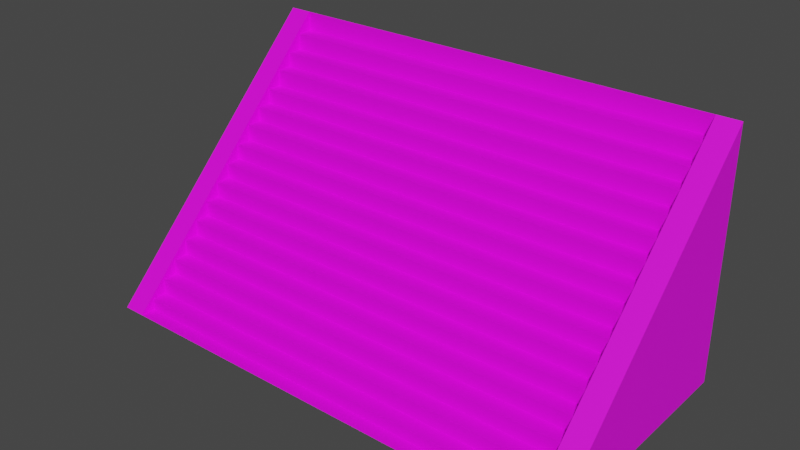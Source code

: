 # Source: 59017.blend  (saved by Blender 2.82.7; exported with 4.5.12 LTS)
import bpy
from mathutils import Matrix  # noqa: F401  (used for matrix-valued properties, if any)

bpy.ops.wm.read_factory_settings(use_empty=True)
scene = bpy.context.scene
scene.name = 'Scene'

# ---- collections
col_collection = bpy.data.collections.new('Collection'); scene.collection.children.link(col_collection)

# ---- images (referenced by path relative to the original .blend; pixels are not part of the script)
import os
ASSET_DIR = os.environ.get("B2B_ASSET_DIR", "")  # directory of the original .blend (textures are referenced by path, not embedded)
HERE = os.path.dirname(os.path.abspath(__file__))  # packed textures are extracted next to this script under _unpacked/

def load_image(name, relpath, width, height, colorspace="sRGB"):
    """Load a texture the original file referenced (path relative to the .blend, or extracted next to this script)."""
    p = next((c for c in (os.path.join(HERE, relpath), os.path.join(ASSET_DIR, relpath)) if relpath and os.path.exists(c)), "")
    if p:
        img = bpy.data.images.load(p, check_existing=True)
        img.name = name
    else:  # same state as the original file: an image datablock whose file is absent (Cycles renders it pink)
        img = bpy.data.images.new(name, width, height)
        img.source = "FILE"
        img.filepath = "//" + (relpath or name)
    img.colorspace_settings.name = colorspace
    return img
img_350_2_0_png = load_image('350_2-0.png', 'textures/350_2-0.png', 1024, 1024, 'sRGB')
img_124_4_0_png = load_image('124_4-0.png', 'textures/124_4-0.png', 1024, 1024, 'sRGB')
img_350_0_0_png = load_image('350_0-0.png', 'textures/350_0-0.png', 1024, 1024, 'sRGB')

# ---- materials (node trees are filled in below, after node groups)
mat_350_2_0 = bpy.data.materials.new('350_2-0')
mat_350_2_0.use_transparent_shadow = False
mat_124_4_0 = bpy.data.materials.new('124_4-0')
mat_124_4_0.use_transparent_shadow = False
mat_350_0_0 = bpy.data.materials.new('350_0-0')
mat_350_0_0.use_transparent_shadow = False

# ---- material node trees
mat_350_2_0.use_nodes = True; mat_350_2_0.node_tree.nodes.clear()
_N = mat_350_2_0.node_tree.nodes; _L = mat_350_2_0.node_tree.links
n0 = _N.new('ShaderNodeBsdfPrincipled'); n0.name = 'Principled BSDF'; n0.location = (0, 300)
n0.distribution = 'GGX'
n0.subsurface_method = 'BURLEY'
n0.inputs[3].default_value = 1.45
n0.inputs[27].default_value = (0.0, 0.0, 0.0, 1.0)
n0.inputs[28].default_value = 1.0
n1 = _N.new('ShaderNodeOutputMaterial'); n1.name = 'Material Output'; n1.location = (300, 300)
n2 = _N.new('ShaderNodeTexImage'); n2.name = 'Image Texture'; n2.location = (-300, 300)
n2.label = 'Base Color'
n2.image = img_350_2_0_png
_L.new(n0.outputs[0], n1.inputs[0])
_L.new(n2.outputs[0], n0.inputs[0])
n1.is_active_output = True
mat_124_4_0.use_nodes = True; mat_124_4_0.node_tree.nodes.clear()
_N = mat_124_4_0.node_tree.nodes; _L = mat_124_4_0.node_tree.links
n0 = _N.new('ShaderNodeBsdfPrincipled'); n0.name = 'Principled BSDF'; n0.location = (0, 300)
n0.distribution = 'GGX'
n0.subsurface_method = 'BURLEY'
n0.inputs[3].default_value = 1.45
n0.inputs[27].default_value = (0.0, 0.0, 0.0, 1.0)
n0.inputs[28].default_value = 1.0
n1 = _N.new('ShaderNodeOutputMaterial'); n1.name = 'Material Output'; n1.location = (300, 300)
n2 = _N.new('ShaderNodeTexImage'); n2.name = 'Image Texture'; n2.location = (-300, 300)
n2.label = 'Base Color'
n2.image = img_124_4_0_png
_L.new(n0.outputs[0], n1.inputs[0])
_L.new(n2.outputs[0], n0.inputs[0])
n1.is_active_output = True
mat_350_0_0.use_nodes = True; mat_350_0_0.node_tree.nodes.clear()
_N = mat_350_0_0.node_tree.nodes; _L = mat_350_0_0.node_tree.links
n0 = _N.new('ShaderNodeBsdfPrincipled'); n0.name = 'Principled BSDF'; n0.location = (0, 300)
n0.distribution = 'GGX'
n0.subsurface_method = 'BURLEY'
n0.inputs[3].default_value = 1.45
n0.inputs[27].default_value = (0.0, 0.0, 0.0, 1.0)
n0.inputs[28].default_value = 1.0
n1 = _N.new('ShaderNodeOutputMaterial'); n1.name = 'Material Output'; n1.location = (300, 300)
n2 = _N.new('ShaderNodeTexImage'); n2.name = 'Image Texture'; n2.location = (-300, 300)
n2.label = 'Base Color'
n2.image = img_350_0_0_png
_L.new(n0.outputs[0], n1.inputs[0])
_L.new(n2.outputs[0], n0.inputs[0])
n1.is_active_output = True

# ---- world
world_world = bpy.data.worlds.new('World'); scene.world = world_world
world_world.use_nodes = True; world_world.node_tree.nodes.clear()
_N = world_world.node_tree.nodes; _L = world_world.node_tree.links
n0 = _N.new('ShaderNodeOutputWorld'); n0.name = 'World Output'; n0.location = (300, 300)
n1 = _N.new('ShaderNodeBackground'); n1.name = 'Background'; n1.location = (10, 300)
n1.inputs[0].default_value = (0.05088, 0.05088, 0.05088, 1.0)
_L.new(n1.outputs[0], n0.inputs[0])
n0.is_active_output = True
world_world.color = (0.05088, 0.05088, 0.05088)
world_world.use_sun_shadow = False
world_world.sun_shadow_jitter_overblur = 0.0

# ---- meshes
me_model59017 = bpy.data.meshes.new('model59017')
me_model59017.from_pydata([(-232.0, 128.0, 108.0), (-232.0, 111.0, 108.0), (232.0, 111.0, 108.0), (232.0, 128.0, 108.0), (-232.0, 111.0, 91.0), (-232.0, 95.0, 91.0), (232.0, 95.0, 91.0), (232.0, 111.0, 91.0), (-232.0, 95.0, 76.0), (-232.0, 79.0, 76.0), (232.0, 79.0, 76.0), (232.0, 95.0, 76.0), (-232.0, 79.0, 59.0), (-232.0, 63.0, 59.0), (232.0, 63.0, 59.0), (232.0, 79.0, 59.0), (-232.0, 63.0, 44.0), (-232.0, 47.0, 44.0), (232.0, 47.0, 44.0), (232.0, 63.0, 44.0), (-232.0, 47.0, 29.0), (-232.0, 31.0, 29.0), (232.0, 31.0, 29.0), (232.0, 47.0, 29.0), (-232.0, 31.0, 12.0), (-232.0, 15.0, 12.0), (232.0, 15.0, 12.0), (232.0, 31.0, 12.0), (-232.0, 15.0, -4.0), (-232.0, -1.0, -4.0), (232.0, -1.0, -4.0), (232.0, 15.0, -4.0), (-232.0, -1.0, -20.0), (-232.0, -17.0, -20.0), (232.0, -17.0, -20.0), (232.0, -1.0, -20.0), (-232.0, -17.0, -36.0), (-232.0, -33.0, -36.0), (232.0, -33.0, -36.0), (232.0, -17.0, -36.0), (-232.0, -33.0, -52.0), (-232.0, -49.0, -52.0), (232.0, -49.0, -52.0), (232.0, -33.0, -52.0), (-232.0, -49.0, -68.0), (-232.0, -65.0, -68.0), (232.0, -65.0, -68.0), (232.0, -49.0, -68.0), (-232.0, -65.0, -84.0), (-232.0, -81.0, -84.0), (232.0, -81.0, -84.0), (232.0, -65.0, -84.0), (-232.0, -81.0, -100.0), (-232.0, -97.0, -100.0), (232.0, -97.0, -100.0), (232.0, -81.0, -100.0), (-232.0, -97.0, -116.0), (-232.0, -113.0, -116.0), (232.0, -113.0, -116.0), (232.0, -97.0, -116.0), (-232.0, -113.0, -128.0), (-232.0, -128.0, -128.0), (232.0, -128.0, -128.0), (232.0, -113.0, -128.0), (-232.0, -128.0, -128.0), (-232.0, 128.0, 128.0), (-256.0, 128.0, 128.0), (-256.0, -128.0, -128.0), (256.0, 128.0, 128.0), (232.0, 128.0, 128.0), (232.0, -128.0, -128.0), (256.0, -128.0, -128.0), (-232.0, 111.0, 91.0), (232.0, 111.0, 91.0), (232.0, 111.0, 108.0), (-232.0, 111.0, 108.0), (-232.0, 95.0, 76.0), (232.0, 95.0, 76.0), (232.0, 95.0, 91.0), (-232.0, 95.0, 91.0), (-232.0, 79.0, 59.0), (232.0, 79.0, 59.0), (232.0, 79.0, 76.0), (-232.0, 79.0, 76.0), (-232.0, 63.0, 44.0), (232.0, 63.0, 44.0), (232.0, 63.0, 59.0), (-232.0, 63.0, 59.0), (-232.0, 47.0, 29.0), (232.0, 47.0, 29.0), (232.0, 47.0, 44.0), (-232.0, 47.0, 44.0), (-232.0, 31.0, 12.0), (232.0, 31.0, 12.0), (232.0, 31.0, 29.0), (-232.0, 31.0, 29.0), (-232.0, 15.0, -4.0), (232.0, 15.0, -4.0), (232.0, 15.0, 12.0), (-232.0, 15.0, 12.0), (-232.0, -1.0, -20.0), (232.0, -1.0, -20.0), (232.0, -1.0, -4.0), (-232.0, -1.0, -4.0), (-232.0, -17.0, -36.0), (232.0, -17.0, -36.0), (232.0, -17.0, -20.0), (-232.0, -17.0, -20.0), (-232.0, -33.0, -52.0), (232.0, -33.0, -52.0), (232.0, -33.0, -36.0), (-232.0, -33.0, -36.0), (-232.0, -49.0, -68.0), (232.0, -49.0, -68.0), (232.0, -49.0, -52.0), (-232.0, -49.0, -52.0), (-232.0, -65.0, -84.0), (232.0, -65.0, -84.0), (232.0, -65.0, -68.0), (-232.0, -65.0, -68.0), (-232.0, -81.0, -100.0), (232.0, -81.0, -100.0), (232.0, -81.0, -84.0), (-232.0, -81.0, -84.0), (-232.0, -97.0, -116.0), (232.0, -97.0, -116.0), (232.0, -97.0, -100.0), (-232.0, -97.0, -100.0), (-232.0, -113.0, -128.0), (232.0, -113.0, -128.0), (232.0, -113.0, -116.0), (-232.0, -113.0, -116.0), (232.0, -128.0, -128.0), (232.0, 128.0, 128.0), (232.0, 128.0, -128.0), (-232.0, -128.0, -128.0), (-232.0, 128.0, -128.0), (-232.0, 128.0, 128.0), (-232.0, 128.0, 128.0), (-232.0, 128.0, 108.0), (232.0, 128.0, 108.0), (232.0, 128.0, 128.0), (-256.0, -128.0, -128.0), (-256.0, 128.0, 128.0), (-256.0, 128.0, -128.0), (256.0, -128.0, -128.0), (256.0, 128.0, -128.0), (256.0, 128.0, 128.0)], [], [(0, 1, 2), (0, 2, 3), (4, 5, 6), (4, 6, 7), (8, 9, 10), (8, 10, 11), (12, 13, 14), (12, 14, 15), (16, 17, 18), (16, 18, 19), (20, 21, 22), (20, 22, 23), (24, 25, 26), (24, 26, 27), (28, 29, 30), (28, 30, 31), (32, 33, 34), (32, 34, 35), (36, 37, 38), (36, 38, 39), (40, 41, 42), (40, 42, 43), (44, 45, 46), (44, 46, 47), (48, 49, 50), (48, 50, 51), (52, 53, 54), (52, 54, 55), (56, 57, 58), (56, 58, 59), (60, 61, 62), (60, 62, 63), (64, 65, 66), (64, 66, 67), (68, 69, 70), (68, 70, 71), (72, 73, 74), (72, 74, 75), (76, 77, 78), (76, 78, 79), (80, 81, 82), (80, 82, 83), (84, 85, 86), (84, 86, 87), (88, 89, 90), (88, 90, 91), (92, 93, 94), (92, 94, 95), (96, 97, 98), (96, 98, 99), (100, 101, 102), (100, 102, 103), (104, 105, 106), (104, 106, 107), (108, 109, 110), (108, 110, 111), (112, 113, 114), (112, 114, 115), (116, 117, 118), (116, 118, 119), (120, 121, 122), (120, 122, 123), (124, 125, 126), (124, 126, 127), (128, 129, 130), (128, 130, 131), (132, 133, 134), (135, 136, 137), (138, 139, 140), (138, 140, 141), (142, 143, 144), (145, 146, 147)])
me_model59017.polygons.foreach_set('material_index', [0, 0, 0, 0, 0, 0, 0, 0, 0, 0, 0, 0, 0, 0, 0, 0, 0, 0, 0, 0, 0, 0, 0, 0, 0, 0, 0, 0, 0, 0, 0, 0, 0, 0, 0, 0, 1, 1, 1, 1, 1, 1, 1, 1, 1, 1, 1, 1, 1, 1, 1, 1, 1, 1, 1, 1, 1, 1, 1, 1, 1, 1, 1, 1, 1, 1, 1, 1, 1, 1, 2, 2])
_uv = me_model59017.uv_layers.new(name='model59017-uv')
_uv.uv.foreach_set('vector', [0.01562, 0.0, 0.01562, -0.1328, 3.983, -0.1328, 0.01562, 0.0, 3.983, -0.1328, 3.984, 0.0, 0.01562, -0.1328, 0.01562, -0.2578, 3.983, -0.2578, 0.01562, -0.1328, 3.983, -0.2578, 3.984, -0.1328, 0.01562, -0.2578, 0.01562, -0.3828, 3.983, -0.3828, 0.01562, -0.2578, 3.983, -0.3828, 3.984, -0.2578, 0.01562, -0.3828, 0.01562, -0.5078, 3.983, -0.5078, 0.01562, -0.3828, 3.983, -0.5078, 3.984, -0.3828, 0.01562, -0.5078, 0.01562, -0.6328, 3.983, -0.6328, 0.01562, -0.5078, 3.983, -0.6328, 3.984, -0.5078, 0.01562, -0.6328, 0.01562, -0.7578, 3.983, -0.7578, 0.01562, -0.6328, 3.983, -0.7578, 3.984, -0.6328, 0.01562, -0.7578, 0.01562, -0.8828, 3.983, -0.8828, 0.01562, -0.7578, 3.983, -0.8828, 3.984, -0.7578, 0.01562, -0.8828, 0.01562, -1.008, 3.983, -1.008, 0.01562, -0.8828, 3.983, -1.008, 3.984, -0.8828, 0.01562, -1.008, 0.01562, -1.133, 3.983, -1.133, 0.01562, -1.008, 3.983, -1.133, 3.984, -1.008, 0.01562, -1.133, 0.01562, -1.258, 3.983, -1.258, 0.01562, -1.133, 3.983, -1.258, 3.984, -1.133, 0.01562, -1.258, 0.01562, -1.383, 3.983, -1.383, 0.01562, -1.258, 3.983, -1.383, 3.984, -1.258, 0.01562, -1.383, 0.01562, -1.508, 3.983, -1.508, 0.01562, -1.383, 3.983, -1.508, 3.984, -1.383, 0.01562, -1.508, 0.01562, -1.633, 3.983, -1.633, 0.01562, -1.508, 3.983, -1.633, 3.984, -1.508, 0.01562, -1.633, 0.01562, -1.758, 3.983, -1.758, 0.01562, -1.633, 3.983, -1.758, 3.984, -1.633, 0.01562, -1.758, 0.01562, -1.883, 3.983, -1.883, 0.01562, -1.758, 3.983, -1.883, 3.984, -1.758, 0.01562, -1.883, 0.0, -2.0, 4.003, -2.0, 0.01562, -1.883, 4.003, -2.0, 3.984, -1.883, 1.109, -4.0, 1.109, 0.0, 0.9297, 0.0, 1.109, -4.0, 0.9297, 0.0, 0.9297, -4.0, 0.09961, 0.0, -0.08008, 0.0, -0.08008, -3.999, 0.09961, 0.0, -0.08008, -3.999, 0.09961, -4.0, 0.0, -0.3496, 4.0, -0.3496, 3.999, 0.0, 0.0, -0.3496, 3.999, 0.0, 0.0, 0.0, 0.1396, -0.3496, 4.14, -0.3496, 4.139, 0.0, 0.1396, -0.3496, 4.139, 0.0, 0.1396, 0.0, 0.0, -0.3496, 4.0, -0.3496, 3.999, 0.0, 0.0, -0.3496, 3.999, 0.0, 0.0, 0.0, 0.1396, -0.3496, 4.14, -0.3496, 4.139, 0.0, 0.1396, -0.3496, 4.139, 0.0, 0.1396, 0.0, 0.0, -0.3496, 4.0, -0.3496, 3.999, 0.0, 0.0, -0.3496, 3.999, 0.0, 0.0, 0.0, 0.1396, -0.3496, 4.14, -0.3496, 4.139, 0.0, 0.1396, -0.3496, 4.139, 0.0, 0.1396, 0.0, 0.0, -0.3496, 4.0, -0.3496, 3.999, 0.0, 0.0, -0.3496, 3.999, 0.0, 0.0, 0.0, 0.1396, -0.3496, 4.14, -0.3496, 4.139, 0.0, 0.1396, -0.3496, 4.139, 0.0, 0.1396, 0.0, 0.0, -0.3496, 4.0, -0.3496, 3.999, 0.0, 0.0, -0.3496, 3.999, 0.0, 0.0, 0.0, 0.1396, -0.3496, 4.14, -0.3496, 4.139, 0.0, 0.1396, -0.3496, 4.139, 0.0, 0.1396, 0.0, 0.0, -0.3496, 4.0, -0.3496, 3.999, 0.0, 0.0, -0.3496, 3.999, 0.0, 0.0, 0.0, 0.1396, -0.3496, 4.14, -0.3496, 4.139, 0.0, 0.1396, -0.3496, 4.139, 0.0, 0.1396, 0.0, 0.0, -0.3496, 4.0, -0.3496, 3.999, 0.0, 0.0, -0.3496, 3.999, 0.0, 0.0, 0.0, 0.1396, -0.3496, 4.14, -0.3496, 4.139, 0.0, 0.1396, -0.3496, 4.139, 0.0, 0.1396, 0.0, 0.0, -0.2988, 4.0, -0.2988, 3.999, 0.0, 0.0, -0.2988, 3.999, 0.0, 0.0, 0.0, 5.0, 0.0, 0.0, 0.0, 2.5, -6.0, 0.0, 0.0, 2.5, -6.0, 5.0, 0.0, -3.86, 0.0, -3.845, -0.3496, 0.1201, -0.3477, -3.86, 0.0, 0.1201, -0.3477, 0.1396, 0.0, 2.0, -1.0, 0.0, 0.0, 0.0, -1.0, 0.0, -1.0, 2.0, -1.0, 2.0, 0.0])
me_model59017.materials.append(mat_350_2_0)
me_model59017.materials.append(mat_124_4_0)
me_model59017.materials.append(mat_350_0_0)
me_model59017.use_remesh_fix_poles = True
me_model59017.use_remesh_preserve_attributes = False
me_model59017.use_mirror_vertex_groups = False
me_model59017.update()

# ---- objects
ob_model59017_node = bpy.data.objects.new('model59017-node', me_model59017)

# ---- transforms, parenting, visibility, modifiers, constraints
ob_model59017_node.location = (0.0, 0.0, 0.0)
ob_model59017_node.lineart.crease_threshold = 0.0

# ---- collection membership
col_collection.objects.link(ob_model59017_node)

# ---- scene / render settings (as saved in the file)
scene.frame_start = 1; scene.frame_end = 250; scene.frame_set(1)
scene.render.engine = 'BLENDER_EEVEE_NEXT'
scene.cycles.use_denoising = False
scene.cycles.samples = 128
scene.cycles.sampling_pattern = 'TABULATED_SOBOL'
scene.cycles.use_adaptive_sampling = False
scene.cycles.use_light_tree = False
scene.view_settings.view_transform = 'Filmic'
bpy.context.view_layer.update()

# ---- added for rendering (the .blend has no active camera and no usable light): camera, sun
cam_auto = bpy.data.cameras.new('AutoCamera')
cam_auto.lens = 50.0
cam_auto.sensor_width = 36.0
cam_auto.clip_end = 10182.1
ob_auto_camera = bpy.data.objects.new('AutoCamera', cam_auto)
scene.collection.objects.link(ob_auto_camera)
ob_auto_camera.location = (580.18, -696.216, 464.144)
ob_auto_camera.rotation_euler = (1.09748, -7.21219e-08, 0.694738)
scene.camera = ob_auto_camera
light_auto_sun = bpy.data.lights.new('AutoSun', 'SUN')
light_auto_sun.energy = 3.0
light_auto_sun.angle = 0.0523599
ob_auto_sun = bpy.data.objects.new('AutoSun', light_auto_sun)
scene.collection.objects.link(ob_auto_sun)
ob_auto_sun.rotation_euler = (0.872665, 0.174533, 0.523599)
bpy.context.view_layer.update()
